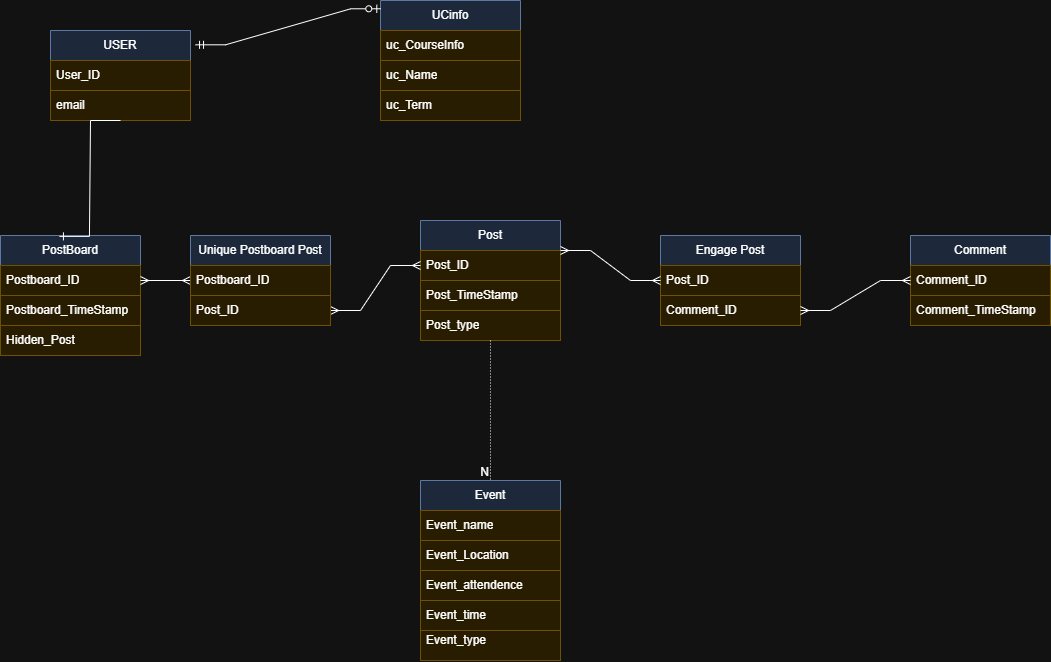

The diagram above was exported from draw.io. Its source (the exported page's mxGraphModel, read from the mxfile embedded in the PNG):
<mxGraphModel dx="1521" dy="814" grid="1" gridSize="10" guides="1" tooltips="1" connect="1" arrows="1" fold="1" page="1" pageScale="1" pageWidth="850" pageHeight="1100" math="0" shadow="0">
  <root>
    <mxCell id="0" />
    <mxCell id="1" parent="0" />
    <mxCell id="VTrlwHoauk1rQbTKMopo-3" value="PostBoard" style="swimlane;fontStyle=0;childLayout=stackLayout;horizontal=1;startSize=30;horizontalStack=0;resizeParent=1;resizeParentMax=0;resizeLast=0;collapsible=1;marginBottom=0;whiteSpace=wrap;html=1;fillColor=#dae8fc;strokeColor=#6c8ebf;" parent="1" vertex="1">
      <mxGeometry x="20" y="475" width="140" height="90" as="geometry">
        <mxRectangle x="170" y="640" width="100" height="30" as="alternateBounds" />
      </mxGeometry>
    </mxCell>
    <mxCell id="VTrlwHoauk1rQbTKMopo-4" value="Postboard_ID" style="text;align=left;verticalAlign=middle;spacingLeft=4;spacingRight=4;overflow=hidden;points=[[0,0.5],[1,0.5]];portConstraint=eastwest;rotatable=0;whiteSpace=wrap;html=1;fillColor=#fff2cc;strokeColor=#d6b656;" parent="VTrlwHoauk1rQbTKMopo-3" vertex="1">
      <mxGeometry y="30" width="140" height="30" as="geometry" />
    </mxCell>
    <mxCell id="VTrlwHoauk1rQbTKMopo-5" value="Postboard_TimeStamp" style="text;align=left;verticalAlign=middle;spacingLeft=4;spacingRight=4;overflow=hidden;points=[[0,0.5],[1,0.5]];portConstraint=eastwest;rotatable=0;whiteSpace=wrap;html=1;fillColor=#fff2cc;strokeColor=#d6b656;" parent="VTrlwHoauk1rQbTKMopo-3" vertex="1">
      <mxGeometry y="60" width="140" height="30" as="geometry" />
    </mxCell>
    <mxCell id="VTrlwHoauk1rQbTKMopo-7" value="Comment" style="swimlane;fontStyle=0;childLayout=stackLayout;horizontal=1;startSize=30;horizontalStack=0;resizeParent=1;resizeParentMax=0;resizeLast=0;collapsible=1;marginBottom=0;whiteSpace=wrap;html=1;fillColor=#dae8fc;strokeColor=#6c8ebf;" parent="1" vertex="1">
      <mxGeometry x="930" y="475" width="140" height="90" as="geometry" />
    </mxCell>
    <mxCell id="VTrlwHoauk1rQbTKMopo-9" value="Comment_ID" style="text;align=left;verticalAlign=middle;spacingLeft=4;spacingRight=4;overflow=hidden;points=[[0,0.5],[1,0.5]];portConstraint=eastwest;rotatable=0;whiteSpace=wrap;html=1;fillColor=#fff2cc;strokeColor=#d6b656;" parent="VTrlwHoauk1rQbTKMopo-7" vertex="1">
      <mxGeometry y="30" width="140" height="30" as="geometry" />
    </mxCell>
    <mxCell id="VTrlwHoauk1rQbTKMopo-10" value="Comment_TimeStamp" style="text;align=left;verticalAlign=middle;spacingLeft=4;spacingRight=4;overflow=hidden;points=[[0,0.5],[1,0.5]];portConstraint=eastwest;rotatable=0;whiteSpace=wrap;html=1;fillColor=#fff2cc;strokeColor=#d6b656;" parent="VTrlwHoauk1rQbTKMopo-7" vertex="1">
      <mxGeometry y="60" width="140" height="30" as="geometry" />
    </mxCell>
    <mxCell id="VTrlwHoauk1rQbTKMopo-16" value="Post" style="swimlane;fontStyle=0;childLayout=stackLayout;horizontal=1;startSize=30;horizontalStack=0;resizeParent=1;resizeParentMax=0;resizeLast=0;collapsible=1;marginBottom=0;whiteSpace=wrap;html=1;fillColor=#dae8fc;strokeColor=#6c8ebf;" parent="1" vertex="1">
      <mxGeometry x="440" y="460" width="140" height="120" as="geometry" />
    </mxCell>
    <mxCell id="VTrlwHoauk1rQbTKMopo-17" value="Post_ID" style="text;align=left;verticalAlign=middle;spacingLeft=4;spacingRight=4;overflow=hidden;points=[[0,0.5],[1,0.5]];portConstraint=eastwest;rotatable=0;whiteSpace=wrap;html=1;fillColor=#fff2cc;strokeColor=#d6b656;" parent="VTrlwHoauk1rQbTKMopo-16" vertex="1">
      <mxGeometry y="30" width="140" height="30" as="geometry" />
    </mxCell>
    <mxCell id="VTrlwHoauk1rQbTKMopo-18" value="&lt;div&gt;Post_TimeStamp&lt;/div&gt;" style="text;align=left;verticalAlign=middle;spacingLeft=4;spacingRight=4;overflow=hidden;points=[[0,0.5],[1,0.5]];portConstraint=eastwest;rotatable=0;whiteSpace=wrap;html=1;fillColor=#fff2cc;strokeColor=#d6b656;" parent="VTrlwHoauk1rQbTKMopo-16" vertex="1">
      <mxGeometry y="60" width="140" height="30" as="geometry" />
    </mxCell>
    <mxCell id="VTrlwHoauk1rQbTKMopo-19" value="Post_type" style="text;align=left;verticalAlign=middle;spacingLeft=4;spacingRight=4;overflow=hidden;points=[[0,0.5],[1,0.5]];portConstraint=eastwest;rotatable=0;whiteSpace=wrap;html=1;fillColor=#fff2cc;strokeColor=#d6b656;" parent="VTrlwHoauk1rQbTKMopo-16" vertex="1">
      <mxGeometry y="90" width="140" height="30" as="geometry" />
    </mxCell>
    <mxCell id="VTrlwHoauk1rQbTKMopo-23" value="USER" style="swimlane;fontStyle=0;childLayout=stackLayout;horizontal=1;startSize=30;horizontalStack=0;resizeParent=1;resizeParentMax=0;resizeLast=0;collapsible=1;marginBottom=0;whiteSpace=wrap;html=1;fillColor=#dae8fc;strokeColor=#6c8ebf;" parent="1" vertex="1">
      <mxGeometry x="70" y="270" width="140" height="90" as="geometry" />
    </mxCell>
    <mxCell id="VTrlwHoauk1rQbTKMopo-24" value="User_ID" style="text;align=left;verticalAlign=middle;spacingLeft=4;spacingRight=4;overflow=hidden;points=[[0,0.5],[1,0.5]];portConstraint=eastwest;rotatable=0;whiteSpace=wrap;html=1;fillColor=#fff2cc;strokeColor=#d6b656;" parent="VTrlwHoauk1rQbTKMopo-23" vertex="1">
      <mxGeometry y="30" width="140" height="30" as="geometry" />
    </mxCell>
    <mxCell id="VTrlwHoauk1rQbTKMopo-25" value="email" style="text;align=left;verticalAlign=middle;spacingLeft=4;spacingRight=4;overflow=hidden;points=[[0,0.5],[1,0.5]];portConstraint=eastwest;rotatable=0;whiteSpace=wrap;html=1;fillColor=#fff2cc;strokeColor=#d6b656;" parent="VTrlwHoauk1rQbTKMopo-23" vertex="1">
      <mxGeometry y="60" width="140" height="30" as="geometry" />
    </mxCell>
    <mxCell id="VTrlwHoauk1rQbTKMopo-27" value="UCinfo" style="swimlane;fontStyle=0;childLayout=stackLayout;horizontal=1;startSize=30;horizontalStack=0;resizeParent=1;resizeParentMax=0;resizeLast=0;collapsible=1;marginBottom=0;whiteSpace=wrap;html=1;fillColor=#dae8fc;strokeColor=#6c8ebf;" parent="1" vertex="1">
      <mxGeometry x="400" y="240" width="140" height="120" as="geometry" />
    </mxCell>
    <mxCell id="VTrlwHoauk1rQbTKMopo-28" value="uc_CourseInfo" style="text;align=left;verticalAlign=middle;spacingLeft=4;spacingRight=4;overflow=hidden;points=[[0,0.5],[1,0.5]];portConstraint=eastwest;rotatable=0;whiteSpace=wrap;html=1;fillColor=#fff2cc;strokeColor=#d6b656;" parent="VTrlwHoauk1rQbTKMopo-27" vertex="1">
      <mxGeometry y="30" width="140" height="30" as="geometry" />
    </mxCell>
    <mxCell id="VTrlwHoauk1rQbTKMopo-29" value="uc_Name" style="text;align=left;verticalAlign=middle;spacingLeft=4;spacingRight=4;overflow=hidden;points=[[0,0.5],[1,0.5]];portConstraint=eastwest;rotatable=0;whiteSpace=wrap;html=1;fillColor=#fff2cc;strokeColor=#d6b656;" parent="VTrlwHoauk1rQbTKMopo-27" vertex="1">
      <mxGeometry y="60" width="140" height="30" as="geometry" />
    </mxCell>
    <mxCell id="VTrlwHoauk1rQbTKMopo-30" value="uc_Term" style="text;align=left;verticalAlign=middle;spacingLeft=4;spacingRight=4;overflow=hidden;points=[[0,0.5],[1,0.5]];portConstraint=eastwest;rotatable=0;whiteSpace=wrap;html=1;fillColor=#fff2cc;strokeColor=#d6b656;" parent="VTrlwHoauk1rQbTKMopo-27" vertex="1">
      <mxGeometry y="90" width="140" height="30" as="geometry" />
    </mxCell>
    <mxCell id="VTrlwHoauk1rQbTKMopo-31" value="Event" style="swimlane;fontStyle=0;childLayout=stackLayout;horizontal=1;startSize=30;horizontalStack=0;resizeParent=1;resizeParentMax=0;resizeLast=0;collapsible=1;marginBottom=0;whiteSpace=wrap;html=1;fillColor=#dae8fc;strokeColor=#6c8ebf;" parent="1" vertex="1">
      <mxGeometry x="440" y="720" width="140" height="180" as="geometry" />
    </mxCell>
    <mxCell id="VTrlwHoauk1rQbTKMopo-32" value="Event_name" style="text;align=left;verticalAlign=middle;spacingLeft=4;spacingRight=4;overflow=hidden;points=[[0,0.5],[1,0.5]];portConstraint=eastwest;rotatable=0;whiteSpace=wrap;html=1;fillColor=#fff2cc;strokeColor=#d6b656;" parent="VTrlwHoauk1rQbTKMopo-31" vertex="1">
      <mxGeometry y="30" width="140" height="30" as="geometry" />
    </mxCell>
    <mxCell id="VTrlwHoauk1rQbTKMopo-33" value="Event_Location" style="text;align=left;verticalAlign=middle;spacingLeft=4;spacingRight=4;overflow=hidden;points=[[0,0.5],[1,0.5]];portConstraint=eastwest;rotatable=0;whiteSpace=wrap;html=1;fillColor=#fff2cc;strokeColor=#d6b656;" parent="VTrlwHoauk1rQbTKMopo-31" vertex="1">
      <mxGeometry y="60" width="140" height="30" as="geometry" />
    </mxCell>
    <mxCell id="VTrlwHoauk1rQbTKMopo-34" value="Event_attendence&amp;nbsp;" style="text;align=left;verticalAlign=middle;spacingLeft=4;spacingRight=4;overflow=hidden;points=[[0,0.5],[1,0.5]];portConstraint=eastwest;rotatable=0;whiteSpace=wrap;html=1;fillColor=#fff2cc;strokeColor=#d6b656;" parent="VTrlwHoauk1rQbTKMopo-31" vertex="1">
      <mxGeometry y="90" width="140" height="30" as="geometry" />
    </mxCell>
    <mxCell id="VTrlwHoauk1rQbTKMopo-35" value="Event_time" style="text;align=left;verticalAlign=middle;spacingLeft=4;spacingRight=4;overflow=hidden;points=[[0,0.5],[1,0.5]];portConstraint=eastwest;rotatable=0;whiteSpace=wrap;html=1;fillColor=#fff2cc;strokeColor=#d6b656;" parent="VTrlwHoauk1rQbTKMopo-31" vertex="1">
      <mxGeometry y="120" width="140" height="30" as="geometry" />
    </mxCell>
    <mxCell id="VTrlwHoauk1rQbTKMopo-36" value="&lt;div&gt;Event_type&lt;/div&gt;&lt;div&gt;&lt;br&gt;&lt;/div&gt;" style="text;align=left;verticalAlign=middle;spacingLeft=4;spacingRight=4;overflow=hidden;points=[[0,0.5],[1,0.5]];portConstraint=eastwest;rotatable=0;whiteSpace=wrap;html=1;fillColor=#fff2cc;strokeColor=#d6b656;" parent="VTrlwHoauk1rQbTKMopo-31" vertex="1">
      <mxGeometry y="150" width="140" height="30" as="geometry" />
    </mxCell>
    <mxCell id="bOUDJwTGnGks4ygq8g0w-6" value="" style="edgeStyle=entityRelationEdgeStyle;fontSize=12;html=1;endArrow=ERmany;startArrow=ERmany;rounded=0;entryX=1;entryY=0.5;entryDx=0;entryDy=0;exitX=0;exitY=0.5;exitDx=0;exitDy=0;" edge="1" parent="1" source="bOUDJwTGnGks4ygq8g0w-21" target="VTrlwHoauk1rQbTKMopo-4">
      <mxGeometry width="100" height="100" relative="1" as="geometry">
        <mxPoint x="370" y="530" as="sourcePoint" />
        <mxPoint x="260" y="540" as="targetPoint" />
      </mxGeometry>
    </mxCell>
    <mxCell id="bOUDJwTGnGks4ygq8g0w-15" value="" style="endArrow=none;html=1;rounded=0;dashed=1;dashPattern=1 2;exitX=0.5;exitY=1;exitDx=0;exitDy=0;entryX=0.5;entryY=0;entryDx=0;entryDy=0;" edge="1" parent="1" source="VTrlwHoauk1rQbTKMopo-16" target="VTrlwHoauk1rQbTKMopo-31">
      <mxGeometry relative="1" as="geometry">
        <mxPoint x="420" y="680" as="sourcePoint" />
        <mxPoint x="440" y="760" as="targetPoint" />
      </mxGeometry>
    </mxCell>
    <mxCell id="bOUDJwTGnGks4ygq8g0w-17" value="N" style="resizable=0;html=1;whiteSpace=wrap;align=right;verticalAlign=bottom;" connectable="0" vertex="1" parent="bOUDJwTGnGks4ygq8g0w-15">
      <mxGeometry x="1" relative="1" as="geometry" />
    </mxCell>
    <mxCell id="bOUDJwTGnGks4ygq8g0w-18" value="" style="edgeStyle=entityRelationEdgeStyle;fontSize=12;html=1;endArrow=ERzeroToOne;startArrow=ERmandOne;rounded=0;entryX=0.002;entryY=0.069;entryDx=0;entryDy=0;entryPerimeter=0;exitX=1.036;exitY=0.159;exitDx=0;exitDy=0;exitPerimeter=0;" edge="1" parent="1" source="VTrlwHoauk1rQbTKMopo-23" target="VTrlwHoauk1rQbTKMopo-27">
      <mxGeometry width="100" height="100" relative="1" as="geometry">
        <mxPoint x="450" y="550" as="sourcePoint" />
        <mxPoint x="550" y="450" as="targetPoint" />
      </mxGeometry>
    </mxCell>
    <mxCell id="bOUDJwTGnGks4ygq8g0w-19" value="" style="edgeStyle=entityRelationEdgeStyle;fontSize=12;html=1;endArrow=ERone;endFill=1;rounded=0;entryX=0.421;entryY=0.01;entryDx=0;entryDy=0;entryPerimeter=0;exitX=0.5;exitY=1;exitDx=0;exitDy=0;" edge="1" parent="1" source="VTrlwHoauk1rQbTKMopo-23" target="VTrlwHoauk1rQbTKMopo-3">
      <mxGeometry width="100" height="100" relative="1" as="geometry">
        <mxPoint x="450" y="590" as="sourcePoint" />
        <mxPoint x="550" y="490" as="targetPoint" />
      </mxGeometry>
    </mxCell>
    <mxCell id="bOUDJwTGnGks4ygq8g0w-20" value="Unique Postboard Post" style="swimlane;fontStyle=0;childLayout=stackLayout;horizontal=1;startSize=30;horizontalStack=0;resizeParent=1;resizeParentMax=0;resizeLast=0;collapsible=1;marginBottom=0;whiteSpace=wrap;html=1;fillColor=#dae8fc;strokeColor=#6c8ebf;" vertex="1" parent="1">
      <mxGeometry x="210" y="475" width="140" height="60" as="geometry" />
    </mxCell>
    <mxCell id="bOUDJwTGnGks4ygq8g0w-21" value="Postboard_ID" style="text;align=left;verticalAlign=middle;spacingLeft=4;spacingRight=4;overflow=hidden;points=[[0,0.5],[1,0.5]];portConstraint=eastwest;rotatable=0;whiteSpace=wrap;html=1;fillColor=#fff2cc;strokeColor=#d6b656;" vertex="1" parent="bOUDJwTGnGks4ygq8g0w-20">
      <mxGeometry y="30" width="140" height="30" as="geometry" />
    </mxCell>
    <mxCell id="bOUDJwTGnGks4ygq8g0w-30" value="" style="edgeStyle=entityRelationEdgeStyle;fontSize=12;html=1;endArrow=ERmany;startArrow=ERmany;rounded=0;exitX=0;exitY=0.5;exitDx=0;exitDy=0;entryX=1;entryY=0.5;entryDx=0;entryDy=0;" edge="1" parent="1" source="VTrlwHoauk1rQbTKMopo-17" target="bOUDJwTGnGks4ygq8g0w-23">
      <mxGeometry width="100" height="100" relative="1" as="geometry">
        <mxPoint x="240" y="700" as="sourcePoint" />
        <mxPoint x="280" y="650" as="targetPoint" />
      </mxGeometry>
    </mxCell>
    <mxCell id="bOUDJwTGnGks4ygq8g0w-33" value="Engage Post" style="swimlane;fontStyle=0;childLayout=stackLayout;horizontal=1;startSize=30;horizontalStack=0;resizeParent=1;resizeParentMax=0;resizeLast=0;collapsible=1;marginBottom=0;whiteSpace=wrap;html=1;fillColor=#dae8fc;strokeColor=#6c8ebf;" vertex="1" parent="1">
      <mxGeometry x="680" y="475" width="140" height="90" as="geometry" />
    </mxCell>
    <mxCell id="bOUDJwTGnGks4ygq8g0w-34" value="Post_ID" style="text;align=left;verticalAlign=middle;spacingLeft=4;spacingRight=4;overflow=hidden;points=[[0,0.5],[1,0.5]];portConstraint=eastwest;rotatable=0;whiteSpace=wrap;html=1;fillColor=#fff2cc;strokeColor=#d6b656;" vertex="1" parent="bOUDJwTGnGks4ygq8g0w-33">
      <mxGeometry y="30" width="140" height="30" as="geometry" />
    </mxCell>
    <mxCell id="bOUDJwTGnGks4ygq8g0w-35" value="Comment_ID" style="text;align=left;verticalAlign=middle;spacingLeft=4;spacingRight=4;overflow=hidden;points=[[0,0.5],[1,0.5]];portConstraint=eastwest;rotatable=0;whiteSpace=wrap;html=1;fillColor=#fff2cc;strokeColor=#d6b656;" vertex="1" parent="bOUDJwTGnGks4ygq8g0w-33">
      <mxGeometry y="60" width="140" height="30" as="geometry" />
    </mxCell>
    <mxCell id="bOUDJwTGnGks4ygq8g0w-38" value="" style="edgeStyle=entityRelationEdgeStyle;fontSize=12;html=1;endArrow=ERmany;startArrow=ERmany;rounded=0;entryX=1;entryY=0.5;entryDx=0;entryDy=0;exitX=0;exitY=0.5;exitDx=0;exitDy=0;" edge="1" parent="1" source="VTrlwHoauk1rQbTKMopo-9" target="bOUDJwTGnGks4ygq8g0w-35">
      <mxGeometry width="100" height="100" relative="1" as="geometry">
        <mxPoint x="930" y="560" as="sourcePoint" />
        <mxPoint x="890" y="620" as="targetPoint" />
      </mxGeometry>
    </mxCell>
    <mxCell id="bOUDJwTGnGks4ygq8g0w-40" value="" style="edgeStyle=entityRelationEdgeStyle;fontSize=12;html=1;endArrow=ERmany;startArrow=ERmany;rounded=0;entryX=1;entryY=0.25;entryDx=0;entryDy=0;exitX=0;exitY=0.5;exitDx=0;exitDy=0;" edge="1" parent="1" source="bOUDJwTGnGks4ygq8g0w-34" target="VTrlwHoauk1rQbTKMopo-16">
      <mxGeometry width="100" height="100" relative="1" as="geometry">
        <mxPoint x="745" y="430" as="sourcePoint" />
        <mxPoint x="630" y="490" as="targetPoint" />
      </mxGeometry>
    </mxCell>
    <mxCell id="bOUDJwTGnGks4ygq8g0w-23" value="Post_ID" style="text;align=left;verticalAlign=middle;spacingLeft=4;spacingRight=4;overflow=hidden;points=[[0,0.5],[1,0.5]];portConstraint=eastwest;rotatable=0;whiteSpace=wrap;html=1;fillColor=#fff2cc;strokeColor=#d6b656;" vertex="1" parent="1">
      <mxGeometry x="210" y="535" width="140" height="30" as="geometry" />
    </mxCell>
    <mxCell id="bOUDJwTGnGks4ygq8g0w-44" value="Hidden_Post" style="text;align=left;verticalAlign=middle;spacingLeft=4;spacingRight=4;overflow=hidden;points=[[0,0.5],[1,0.5]];portConstraint=eastwest;rotatable=0;whiteSpace=wrap;html=1;fillColor=#fff2cc;strokeColor=#d6b656;" vertex="1" parent="1">
      <mxGeometry x="20" y="565" width="140" height="30" as="geometry" />
    </mxCell>
  </root>
</mxGraphModel>